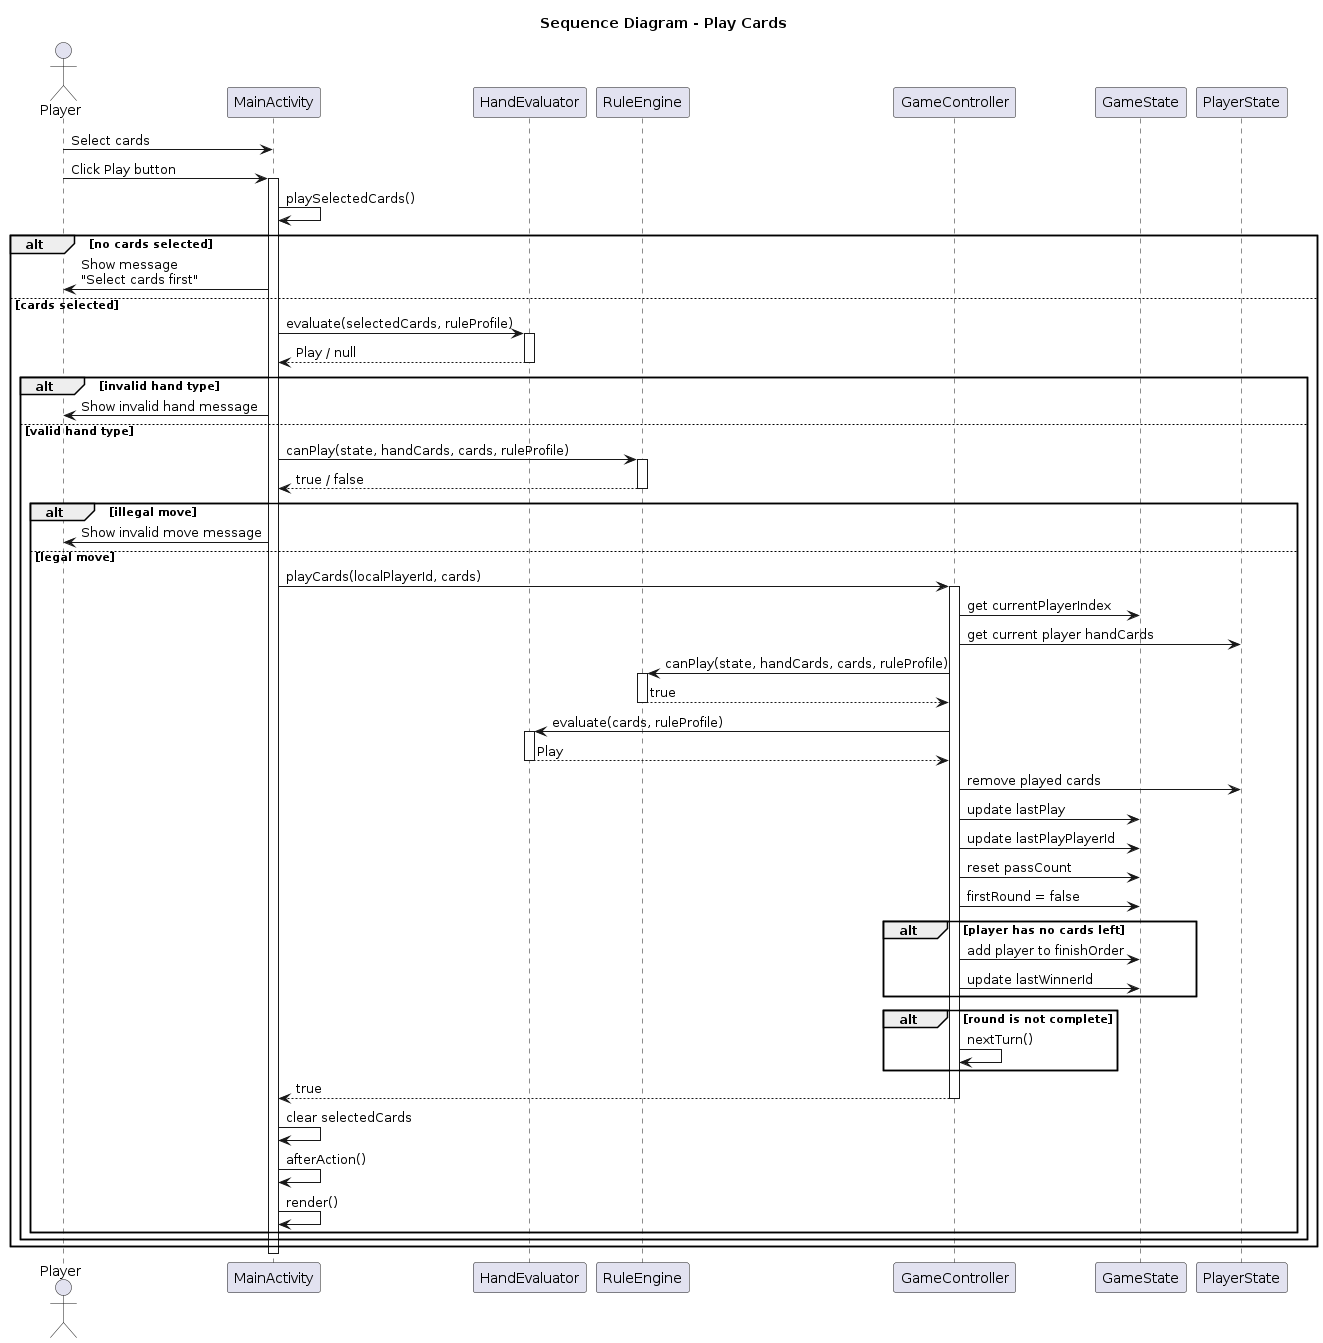

The diagram above was rendered by PlantUML. Its source (embedded in the PNG):
@startuml
title Sequence Diagram - Play Cards

actor "Player" as Player
participant "MainActivity" as UI
participant "HandEvaluator" as Evaluator
participant "RuleEngine" as RuleEngine
participant "GameController" as Controller
participant "GameState" as State
participant "PlayerState" as PlayerState

Player -> UI: Select cards
Player -> UI: Click Play button

activate UI
UI -> UI: playSelectedCards()

alt no cards selected
    UI -> Player: Show message\n"Select cards first"
else cards selected
    UI -> Evaluator: evaluate(selectedCards, ruleProfile)
    activate Evaluator
    Evaluator --> UI: Play / null
    deactivate Evaluator

    alt invalid hand type
        UI -> Player: Show invalid hand message
    else valid hand type
        UI -> RuleEngine: canPlay(state, handCards, cards, ruleProfile)
        activate RuleEngine
        RuleEngine --> UI: true / false
        deactivate RuleEngine

        alt illegal move
            UI -> Player: Show invalid move message
        else legal move
            UI -> Controller: playCards(localPlayerId, cards)
            activate Controller

            Controller -> State: get currentPlayerIndex
            Controller -> PlayerState: get current player handCards

            Controller -> RuleEngine: canPlay(state, handCards, cards, ruleProfile)
            activate RuleEngine
            RuleEngine --> Controller: true
            deactivate RuleEngine

            Controller -> Evaluator: evaluate(cards, ruleProfile)
            activate Evaluator
            Evaluator --> Controller: Play
            deactivate Evaluator

            Controller -> PlayerState: remove played cards
            Controller -> State: update lastPlay
            Controller -> State: update lastPlayPlayerId
            Controller -> State: reset passCount
            Controller -> State: firstRound = false

            alt player has no cards left
                Controller -> State: add player to finishOrder
                Controller -> State: update lastWinnerId
            end

            alt round is not complete
                Controller -> Controller: nextTurn()
            end

            Controller --> UI: true
            deactivate Controller

            UI -> UI: clear selectedCards
            UI -> UI: afterAction()
            UI -> UI: render()
        end
    end
end

deactivate UI
@enduml